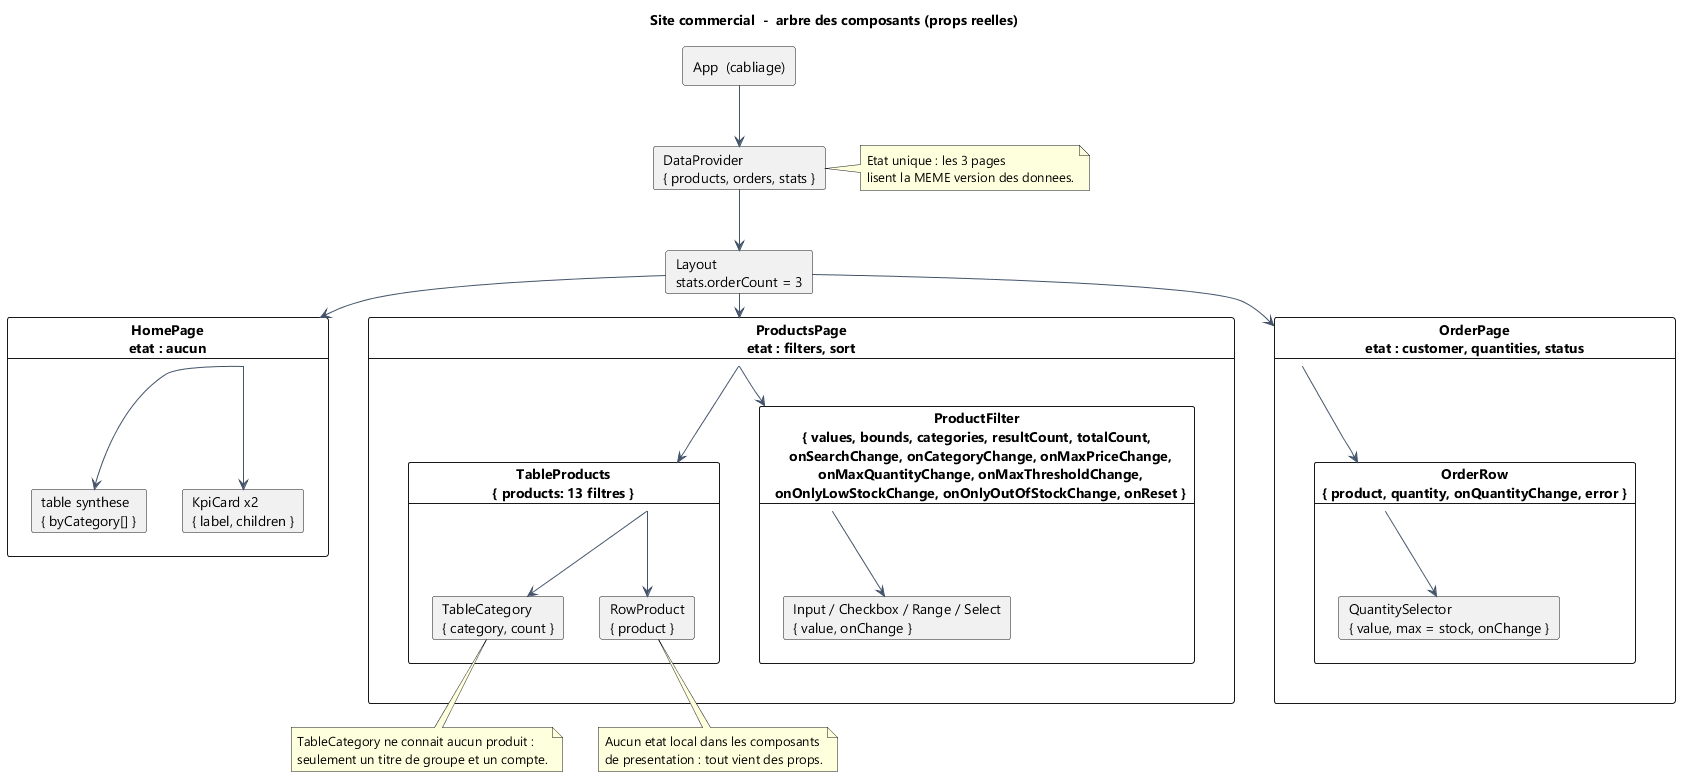

The diagram above was rendered by PlantUML. Its source (embedded in the PNG):
@startuml 02-arbre-composants
title Site commercial  -  arbre des composants (props reelles)

skinparam shadowing false
skinparam defaultFontName Segoe UI
skinparam ArrowColor #44546A

rectangle "App  (cabliage)" as App {
}

card "DataProvider\n{ products, orders, stats }" as Store {
}

card "Layout\nstats.orderCount = 3" as Layout {
}

card "HomePage\netat : aucun" as Accueil {
  card "KpiCard x2\n{ label, children }" as K1
  card "table synthese\n{ byCategory[] }" as K2
}

card "ProductsPage\netat : filters, sort" as Produits {
  card "ProductFilter\n{ values, bounds, categories, resultCount, totalCount,\n  onSearchChange, onCategoryChange, onMaxPriceChange,\n  onMaxQuantityChange, onMaxThresholdChange,\n  onOnlyLowStockChange, onOnlyOutOfStockChange, onReset }" as F {
    card "Input / Checkbox / Range / Select\n{ value, onChange }" as Atomes
  }
  card "TableProducts\n{ products: 13 filtres }" as T {
    card "TableCategory\n{ category, count }" as C
    card "RowProduct\n{ product }" as R
  }
}

card "OrderPage\netat : customer, quantities, status" as Commande {
  card "OrderRow\n{ product, quantity, onQuantityChange, error }" as L {
    card "QuantitySelector\n{ value, max = stock, onChange }" as S
  }
}

App --> Store
Store --> Layout
Layout --> Accueil
Layout --> Produits
Layout --> Commande
Accueil --> K1
Accueil --> K2
Produits --> F
Produits --> T
F --> Atomes
T --> C
T --> R
Commande --> L
L --> S

note right of Store
  Etat unique : les 3 pages
  lisent la MEME version des donnees.
end note

note bottom of R
  Aucun etat local dans les composants
  de presentation : tout vient des props.
end note

note bottom of C
  TableCategory ne connait aucun produit :
  seulement un titre de groupe et un compte.
end note

@enduml